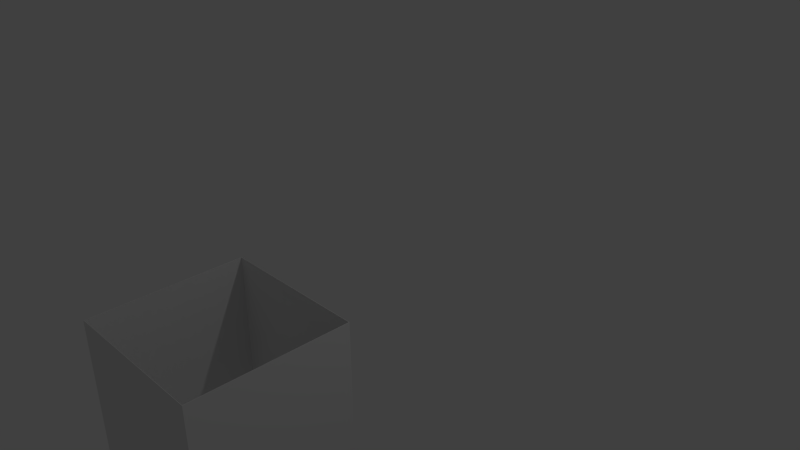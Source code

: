 # Source: walls.blend  (saved by Blender 2.73.0; exported with 4.5.12 LTS)
import bpy
from mathutils import Matrix  # noqa: F401  (used for matrix-valued properties, if any)

bpy.ops.wm.read_factory_settings(use_empty=True)
scene = bpy.context.scene
scene.name = 'Scene'

# ---- collections
col_collection_1 = bpy.data.collections.new('Collection 1'); scene.collection.children.link(col_collection_1)

# ---- world
world_world = bpy.data.worlds.new('World'); scene.world = world_world
world_world.color = (0.05088, 0.05088, 0.05088)
world_world.use_sun_shadow = False
world_world.sun_shadow_jitter_overblur = 0.0
world_world.cycles.sampling_method = 'MANUAL'
world_world.cycles.sample_map_resolution = 256

# ---- cameras
cam_camera = bpy.data.cameras.new('Camera')
cam_camera.clip_end = 100.0
cam_camera.lens = 35.0
cam_camera.sensor_width = 32.0
cam_camera.sensor_height = 18.0
cam_camera.ortho_scale = 7.314
cam_camera.dof.focus_distance = 0.0
cam_camera.dof.aperture_fstop = 128.0

# ---- lights
light_lamp = bpy.data.lights.new('Lamp', 'POINT')
light_lamp.transmission_factor = 0.0
light_lamp.cutoff_distance = 30.0
light_lamp.energy = 100.0
light_lamp.shadow_buffer_clip_start = 1.001
light_lamp.shadow_soft_size = 0.1
light_lamp.shadow_maximum_resolution = 0.006
light_lamp.use_absolute_resolution = True
light_lamp.cycles.use_multiple_importance_sampling = False

# ---- meshes
me_sqorus = bpy.data.meshes.new('Sqorus')
me_sqorus.from_pydata([(-1.0, -1.0, 1.0), (-1.0, -1.0, -1.0), (-0.995, -1.0, 1.0), (-0.995, -1.0, -1.0), (0.995, -1.0, 1.0), (0.995, -1.0, -1.0), (1.0, -1.0, 1.0), (1.0, -1.0, -1.0), (-1.0, -0.995, 1.0), (-1.0, -0.995, -1.0), (-0.995, -0.995, 1.0), (-0.995, -0.995, -1.0), (0.995, -0.995, 1.0), (0.995, -0.995, -1.0), (1.0, -0.995, 1.0), (1.0, -0.995, -1.0), (-1.0, 0.995, 1.0), (-1.0, 0.995, -1.0), (-0.995, 0.995, 1.0), (-0.995, 0.995, -1.0), (0.995, 0.995, 1.0), (0.995, 0.995, -1.0), (1.0, 0.995, 1.0), (1.0, 0.995, -1.0), (-1.0, 1.0, 1.0), (-1.0, 1.0, -1.0), (-0.995, 1.0, 1.0), (-0.995, 1.0, -1.0), (0.995, 1.0, 1.0), (0.995, 1.0, -1.0), (1.0, 1.0, 1.0), (1.0, 1.0, -1.0)], [], [(1, 0, 8, 9), (0, 1, 3, 2), (2, 3, 5, 4), (4, 5, 7, 6), (6, 7, 15, 14), (14, 15, 23, 22), (22, 23, 31, 30), (30, 31, 29, 28), (28, 29, 27, 26), (26, 27, 25, 24), (24, 25, 17, 16), (16, 17, 9, 8), (10, 11, 19, 18), (11, 10, 12, 13), (13, 12, 20, 21), (21, 20, 18, 19), (0, 2, 10, 8), (8, 10, 18, 16), (16, 18, 26, 24), (2, 4, 12, 10), (18, 20, 28, 26), (4, 6, 14, 12), (12, 14, 22, 20), (20, 22, 30, 28), (3, 1, 9, 11), (11, 9, 17, 19), (19, 17, 25, 27), (5, 3, 11, 13), (21, 19, 27, 29), (7, 5, 13, 15), (15, 13, 21, 23), (23, 21, 29, 31)])
me_sqorus.use_remesh_preserve_volume = False
me_sqorus.use_remesh_preserve_attributes = False
me_sqorus.use_mirror_vertex_groups = False
me_sqorus.update()

# ---- objects
ob_sqorus = bpy.data.objects.new('Sqorus', me_sqorus)
ob_lamp = bpy.data.objects.new('Lamp', light_lamp)
ob_camera = bpy.data.objects.new('Camera', cam_camera)

# ---- transforms, parenting, visibility, modifiers, constraints
ob_sqorus.location = (0.4279, -2.604, -0.6554)
ob_sqorus.lineart.crease_threshold = 0.0
ob_lamp.location = (4.076, 1.005, 5.904)
ob_lamp.rotation_euler = (0.6503, 0.05522, 1.866)
ob_lamp.lock_rotations_4d = False
ob_lamp.empty_display_type = 'ARROWS'
ob_lamp.color = (0.0, 0.0, 0.0, 0.0)
ob_lamp.lineart.crease_threshold = 0.0
ob_camera.location = (7.481, -6.508, 5.344)
ob_camera.rotation_euler = (1.109, 0.01082, 0.8149)
ob_camera.lock_rotations_4d = False
ob_camera.empty_display_type = 'ARROWS'
ob_camera.color = (0.0, 0.0, 0.0, 0.0)
ob_camera.display_type = 'WIRE'
ob_camera.lineart.crease_threshold = 0.0

# ---- collection membership
col_collection_1.objects.link(ob_sqorus)
col_collection_1.objects.link(ob_lamp)
col_collection_1.objects.link(ob_camera)

# ---- scene / render settings (as saved in the file)
scene.camera = ob_camera
scene.frame_start = 1; scene.frame_end = 250; scene.frame_set(1)
scene.render.engine = 'BLENDER_EEVEE_NEXT'
scene.render.resolution_percentage = 50
scene.render.dither_intensity = 0.0
scene.cycles.use_denoising = False
scene.cycles.samples = 10
scene.cycles.sampling_pattern = 'TABULATED_SOBOL'
scene.cycles.light_sampling_threshold = 0.0
scene.cycles.use_adaptive_sampling = False
scene.cycles.use_light_tree = False
scene.cycles.blur_glossy = 0.0
scene.cycles.pixel_filter_type = 'GAUSSIAN'
scene.cycles.sample_clamp_indirect = 0.0
scene.view_settings.view_transform = 'Standard'
bpy.context.view_layer.update()
